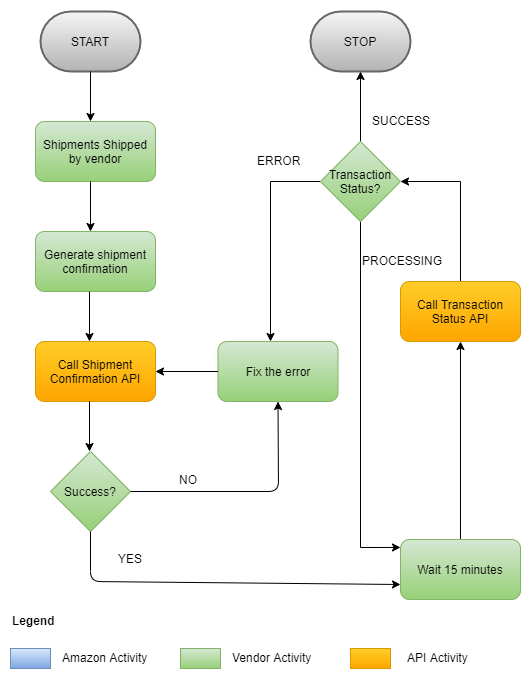

The diagram above was exported from draw.io. Its source (the exported page's mxGraphModel, read from the mxfile embedded in the PNG):
<mxGraphModel dx="1422" dy="745" grid="1" gridSize="10" guides="1" tooltips="1" connect="1" arrows="1" fold="1" page="1" pageScale="1" pageWidth="850" pageHeight="1100" math="0" shadow="0">
  <root>
    <mxCell id="0" />
    <mxCell id="1" parent="0" />
    <mxCell id="gST5GzerD4Aj1xmcqH8E-1" value="START" style="strokeWidth=2;html=1;shape=mxgraph.flowchart.terminator;whiteSpace=wrap;gradientColor=#b3b3b3;fillColor=#f5f5f5;strokeColor=#666666;" parent="1" vertex="1">
      <mxGeometry x="160" y="40" width="100" height="60" as="geometry" />
    </mxCell>
    <mxCell id="gST5GzerD4Aj1xmcqH8E-2" value="&lt;span style=&quot;white-space: normal&quot;&gt;Shipments Shipped by vendor&lt;/span&gt;" style="rounded=1;whiteSpace=wrap;html=1;fillColor=#d5e8d4;strokeColor=#82b366;gradientColor=#97d077;" parent="1" vertex="1">
      <mxGeometry x="155" y="150" width="120" height="60" as="geometry" />
    </mxCell>
    <mxCell id="gST5GzerD4Aj1xmcqH8E-3" value="&lt;span style=&quot;white-space: normal&quot;&gt;Generate shipment confirmation&lt;/span&gt;" style="rounded=1;whiteSpace=wrap;html=1;fillColor=#d5e8d4;strokeColor=#82b366;gradientColor=#97d077;" parent="1" vertex="1">
      <mxGeometry x="155" y="260" width="120" height="60" as="geometry" />
    </mxCell>
    <mxCell id="gST5GzerD4Aj1xmcqH8E-4" value="&lt;span style=&quot;white-space: normal&quot;&gt;Call Shipment Confirmation API&lt;/span&gt;" style="rounded=1;whiteSpace=wrap;html=1;fillColor=#ffcd28;strokeColor=#d79b00;gradientColor=#ffa500;" parent="1" vertex="1">
      <mxGeometry x="155" y="370" width="120" height="60" as="geometry" />
    </mxCell>
    <mxCell id="gST5GzerD4Aj1xmcqH8E-5" value="Success?" style="rhombus;whiteSpace=wrap;html=1;gradientColor=#97d077;fillColor=#d5e8d4;strokeColor=#82b366;" parent="1" vertex="1">
      <mxGeometry x="170" y="480" width="80" height="80" as="geometry" />
    </mxCell>
    <mxCell id="gST5GzerD4Aj1xmcqH8E-6" value="&lt;span style=&quot;white-space: normal&quot;&gt;Fix the error&lt;/span&gt;" style="rounded=1;whiteSpace=wrap;html=1;fillColor=#d5e8d4;strokeColor=#82b366;gradientColor=#97d077;" parent="1" vertex="1">
      <mxGeometry x="337.5" y="370" width="120" height="60" as="geometry" />
    </mxCell>
    <mxCell id="gST5GzerD4Aj1xmcqH8E-7" value="STOP" style="strokeWidth=2;html=1;shape=mxgraph.flowchart.terminator;whiteSpace=wrap;gradientColor=#b3b3b3;fillColor=#f5f5f5;strokeColor=#666666;" parent="1" vertex="1">
      <mxGeometry x="430" y="40" width="100" height="60" as="geometry" />
    </mxCell>
    <mxCell id="gST5GzerD4Aj1xmcqH8E-8" value="" style="rounded=0;whiteSpace=wrap;html=1;gradientColor=#7ea6e0;fillColor=#dae8fc;strokeColor=#6c8ebf;" parent="1" vertex="1">
      <mxGeometry x="130" y="677" width="40" height="20" as="geometry" />
    </mxCell>
    <mxCell id="gST5GzerD4Aj1xmcqH8E-9" value="Amazon Activity" style="text;html=1;resizable=0;points=[];autosize=1;align=left;verticalAlign=top;spacingTop=-4;" parent="1" vertex="1">
      <mxGeometry x="180" y="677" width="100" height="20" as="geometry" />
    </mxCell>
    <mxCell id="gST5GzerD4Aj1xmcqH8E-10" value="" style="rounded=0;whiteSpace=wrap;html=1;fillColor=#d5e8d4;strokeColor=#82b366;gradientColor=#97d077;" parent="1" vertex="1">
      <mxGeometry x="300" y="677" width="40" height="20" as="geometry" />
    </mxCell>
    <mxCell id="gST5GzerD4Aj1xmcqH8E-11" value="Vendor Activity" style="text;html=1;resizable=0;points=[];autosize=1;align=left;verticalAlign=top;spacingTop=-4;" parent="1" vertex="1">
      <mxGeometry x="350" y="677" width="90" height="20" as="geometry" />
    </mxCell>
    <mxCell id="gST5GzerD4Aj1xmcqH8E-12" value="" style="rounded=0;whiteSpace=wrap;html=1;fillColor=#ffcd28;strokeColor=#d79b00;gradientColor=#ffa500;" parent="1" vertex="1">
      <mxGeometry x="470" y="677" width="40" height="20" as="geometry" />
    </mxCell>
    <mxCell id="gST5GzerD4Aj1xmcqH8E-13" value="API Activity" style="text;html=1;resizable=0;points=[];autosize=1;align=left;verticalAlign=top;spacingTop=-4;" parent="1" vertex="1">
      <mxGeometry x="525" y="677" width="80" height="20" as="geometry" />
    </mxCell>
    <mxCell id="gST5GzerD4Aj1xmcqH8E-14" value="&lt;b&gt;Legend&lt;/b&gt;" style="text;html=1;resizable=0;points=[];autosize=1;align=left;verticalAlign=top;spacingTop=-4;" parent="1" vertex="1">
      <mxGeometry x="130" y="640" width="60" height="20" as="geometry" />
    </mxCell>
    <mxCell id="gST5GzerD4Aj1xmcqH8E-15" value="" style="endArrow=classic;html=1;" parent="1" source="gST5GzerD4Aj1xmcqH8E-1" edge="1">
      <mxGeometry width="50" height="50" relative="1" as="geometry">
        <mxPoint x="210" y="150" as="sourcePoint" />
        <mxPoint x="210" y="150" as="targetPoint" />
      </mxGeometry>
    </mxCell>
    <mxCell id="gST5GzerD4Aj1xmcqH8E-16" value="" style="endArrow=classic;html=1;" parent="1" edge="1">
      <mxGeometry width="50" height="50" relative="1" as="geometry">
        <mxPoint x="210" y="210" as="sourcePoint" />
        <mxPoint x="210" y="260" as="targetPoint" />
      </mxGeometry>
    </mxCell>
    <mxCell id="gST5GzerD4Aj1xmcqH8E-17" value="" style="endArrow=classic;html=1;" parent="1" edge="1">
      <mxGeometry width="50" height="50" relative="1" as="geometry">
        <mxPoint x="209" y="320" as="sourcePoint" />
        <mxPoint x="209" y="370" as="targetPoint" />
      </mxGeometry>
    </mxCell>
    <mxCell id="gST5GzerD4Aj1xmcqH8E-18" value="" style="endArrow=classic;html=1;" parent="1" edge="1">
      <mxGeometry width="50" height="50" relative="1" as="geometry">
        <mxPoint x="209" y="430" as="sourcePoint" />
        <mxPoint x="209" y="480" as="targetPoint" />
      </mxGeometry>
    </mxCell>
    <mxCell id="gST5GzerD4Aj1xmcqH8E-19" value="" style="endArrow=classic;html=1;entryX=0;entryY=0.75;entryDx=0;entryDy=0;" parent="1" target="gST5GzerD4Aj1xmcqH8E-25" edge="1">
      <mxGeometry width="50" height="50" relative="1" as="geometry">
        <mxPoint x="210" y="560" as="sourcePoint" />
        <mxPoint x="510" y="610" as="targetPoint" />
        <Array as="points">
          <mxPoint x="210" y="610" />
        </Array>
      </mxGeometry>
    </mxCell>
    <mxCell id="gST5GzerD4Aj1xmcqH8E-20" value="" style="endArrow=classic;html=1;exitX=1;exitY=0.5;exitDx=0;exitDy=0;entryX=0.5;entryY=1;entryDx=0;entryDy=0;" parent="1" source="gST5GzerD4Aj1xmcqH8E-5" target="gST5GzerD4Aj1xmcqH8E-6" edge="1">
      <mxGeometry width="50" height="50" relative="1" as="geometry">
        <mxPoint x="330" y="550" as="sourcePoint" />
        <mxPoint x="380" y="500" as="targetPoint" />
        <Array as="points">
          <mxPoint x="398" y="520" />
        </Array>
      </mxGeometry>
    </mxCell>
    <mxCell id="gST5GzerD4Aj1xmcqH8E-21" value="" style="endArrow=classic;html=1;exitX=0;exitY=0.5;exitDx=0;exitDy=0;entryX=1;entryY=0.5;entryDx=0;entryDy=0;" parent="1" source="gST5GzerD4Aj1xmcqH8E-6" target="gST5GzerD4Aj1xmcqH8E-4" edge="1">
      <mxGeometry width="50" height="50" relative="1" as="geometry">
        <mxPoint x="299.5" y="370" as="sourcePoint" />
        <mxPoint x="299.5" y="420" as="targetPoint" />
      </mxGeometry>
    </mxCell>
    <mxCell id="gST5GzerD4Aj1xmcqH8E-22" value="YES" style="text;html=1;resizable=0;points=[];autosize=1;align=left;verticalAlign=top;spacingTop=-4;" parent="1" vertex="1">
      <mxGeometry x="236" y="578" width="40" height="20" as="geometry" />
    </mxCell>
    <mxCell id="gST5GzerD4Aj1xmcqH8E-23" value="NO" style="text;html=1;resizable=0;points=[];autosize=1;align=left;verticalAlign=top;spacingTop=-4;" parent="1" vertex="1">
      <mxGeometry x="297" y="499" width="30" height="20" as="geometry" />
    </mxCell>
    <mxCell id="gST5GzerD4Aj1xmcqH8E-24" value="" style="edgeStyle=orthogonalEdgeStyle;rounded=0;orthogonalLoop=1;jettySize=auto;html=1;entryX=0.5;entryY=1;entryDx=0;entryDy=0;" parent="1" source="gST5GzerD4Aj1xmcqH8E-25" target="gST5GzerD4Aj1xmcqH8E-27" edge="1">
      <mxGeometry relative="1" as="geometry">
        <mxPoint x="580" y="488" as="targetPoint" />
      </mxGeometry>
    </mxCell>
    <mxCell id="gST5GzerD4Aj1xmcqH8E-25" value="&lt;span style=&quot;white-space: normal&quot;&gt;Wait 15 minutes&lt;/span&gt;" style="rounded=1;whiteSpace=wrap;html=1;fillColor=#d5e8d4;strokeColor=#82b366;gradientColor=#97d077;" parent="1" vertex="1">
      <mxGeometry x="520" y="568" width="120" height="60" as="geometry" />
    </mxCell>
    <mxCell id="gST5GzerD4Aj1xmcqH8E-26" style="edgeStyle=orthogonalEdgeStyle;rounded=0;orthogonalLoop=1;jettySize=auto;html=1;entryX=1;entryY=0.5;entryDx=0;entryDy=0;" parent="1" source="gST5GzerD4Aj1xmcqH8E-27" target="gST5GzerD4Aj1xmcqH8E-31" edge="1">
      <mxGeometry relative="1" as="geometry">
        <mxPoint x="580" y="110" as="targetPoint" />
      </mxGeometry>
    </mxCell>
    <mxCell id="gST5GzerD4Aj1xmcqH8E-27" value="&lt;span style=&quot;white-space: normal&quot;&gt;Call Transaction Status API&lt;/span&gt;" style="rounded=1;whiteSpace=wrap;html=1;fillColor=#ffcd28;strokeColor=#d79b00;gradientColor=#ffa500;" parent="1" vertex="1">
      <mxGeometry x="520" y="310" width="120" height="60" as="geometry" />
    </mxCell>
    <mxCell id="gST5GzerD4Aj1xmcqH8E-28" style="edgeStyle=orthogonalEdgeStyle;rounded=0;orthogonalLoop=1;jettySize=auto;html=1;entryX=0;entryY=0.133;entryDx=0;entryDy=0;entryPerimeter=0;" parent="1" source="gST5GzerD4Aj1xmcqH8E-31" target="gST5GzerD4Aj1xmcqH8E-25" edge="1">
      <mxGeometry relative="1" as="geometry" />
    </mxCell>
    <mxCell id="gST5GzerD4Aj1xmcqH8E-29" style="edgeStyle=orthogonalEdgeStyle;rounded=0;orthogonalLoop=1;jettySize=auto;html=1;entryX=0.5;entryY=1;entryDx=0;entryDy=0;entryPerimeter=0;" parent="1" source="gST5GzerD4Aj1xmcqH8E-31" target="gST5GzerD4Aj1xmcqH8E-7" edge="1">
      <mxGeometry relative="1" as="geometry" />
    </mxCell>
    <mxCell id="gST5GzerD4Aj1xmcqH8E-30" style="edgeStyle=orthogonalEdgeStyle;rounded=0;orthogonalLoop=1;jettySize=auto;html=1;" parent="1" source="gST5GzerD4Aj1xmcqH8E-31" edge="1">
      <mxGeometry relative="1" as="geometry">
        <mxPoint x="390" y="370" as="targetPoint" />
        <Array as="points">
          <mxPoint x="390" y="210" />
        </Array>
      </mxGeometry>
    </mxCell>
    <mxCell id="gST5GzerD4Aj1xmcqH8E-31" value="Transaction Status?" style="rhombus;whiteSpace=wrap;html=1;gradientColor=#97d077;fillColor=#d5e8d4;strokeColor=#82b366;" parent="1" vertex="1">
      <mxGeometry x="440" y="170" width="80" height="80" as="geometry" />
    </mxCell>
    <mxCell id="gST5GzerD4Aj1xmcqH8E-32" value="ERROR" style="text;html=1;resizable=0;points=[];autosize=1;align=left;verticalAlign=top;spacingTop=-4;" parent="1" vertex="1">
      <mxGeometry x="375" y="180" width="60" height="20" as="geometry" />
    </mxCell>
    <mxCell id="gST5GzerD4Aj1xmcqH8E-33" value="PROCESSING" style="text;html=1;resizable=0;points=[];autosize=1;align=left;verticalAlign=top;spacingTop=-4;" parent="1" vertex="1">
      <mxGeometry x="480" y="280" width="100" height="20" as="geometry" />
    </mxCell>
    <mxCell id="gST5GzerD4Aj1xmcqH8E-34" value="SUCCESS" style="text;html=1;resizable=0;points=[];autosize=1;align=left;verticalAlign=top;spacingTop=-4;" parent="1" vertex="1">
      <mxGeometry x="490" y="140" width="70" height="20" as="geometry" />
    </mxCell>
  </root>
</mxGraphModel>